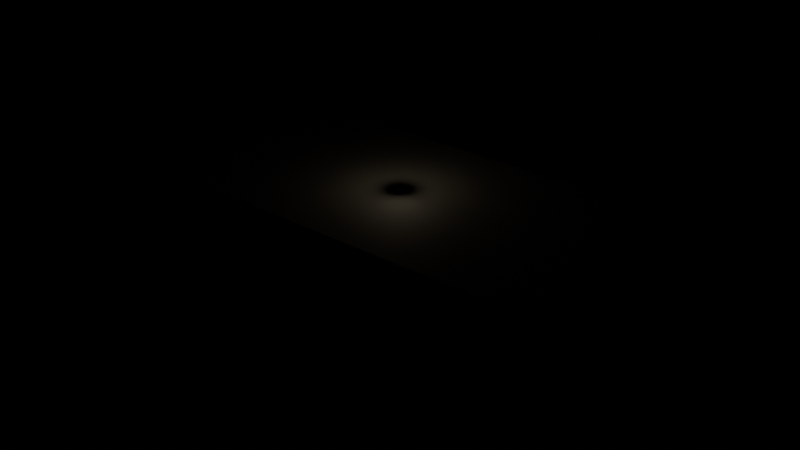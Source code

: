 # Source: depot.blend  (saved by Blender 4.5.92; exported with 4.5.12 LTS)
import bpy
from mathutils import Matrix  # noqa: F401  (used for matrix-valued properties, if any)

bpy.ops.wm.read_factory_settings(use_empty=True)
scene = bpy.context.scene
scene.name = 'Scene'

# ---- materials (node trees are filled in below, after node groups)
mat_depotconcrete = bpy.data.materials.new('DepotConcrete')
mat_depotmetal = bpy.data.materials.new('DepotMetal')
mat_depotwood = bpy.data.materials.new('DepotWood')

# ---- material node trees
mat_depotconcrete.use_nodes = True; mat_depotconcrete.node_tree.nodes.clear()
_N = mat_depotconcrete.node_tree.nodes; _L = mat_depotconcrete.node_tree.links
n0 = _N.new('ShaderNodeBsdfPrincipled'); n0.name = 'Principled BSDF'; n0.location = (-200, 100)
n0.inputs[0].default_value = (0.24, 0.25, 0.23, 1.0)
n0.inputs[2].default_value = 0.85
n1 = _N.new('ShaderNodeOutputMaterial'); n1.name = 'Material Output'; n1.location = (200, 100)
_L.new(n0.outputs[0], n1.inputs[0])
n1.is_active_output = True
mat_depotmetal.use_nodes = True; mat_depotmetal.node_tree.nodes.clear()
_N = mat_depotmetal.node_tree.nodes; _L = mat_depotmetal.node_tree.links
n0 = _N.new('ShaderNodeBsdfPrincipled'); n0.name = 'Principled BSDF'; n0.location = (-200, 100)
n0.inputs[0].default_value = (0.18, 0.19, 0.18, 1.0)
n0.inputs[1].default_value = 0.75
n0.inputs[2].default_value = 0.4
n1 = _N.new('ShaderNodeOutputMaterial'); n1.name = 'Material Output'; n1.location = (200, 100)
_L.new(n0.outputs[0], n1.inputs[0])
n1.is_active_output = True
mat_depotwood.use_nodes = True; mat_depotwood.node_tree.nodes.clear()
_N = mat_depotwood.node_tree.nodes; _L = mat_depotwood.node_tree.links
n0 = _N.new('ShaderNodeBsdfPrincipled'); n0.name = 'Principled BSDF'; n0.location = (-200, 100)
n0.inputs[0].default_value = (0.28, 0.18, 0.1, 1.0)
n0.inputs[2].default_value = 0.8
n1 = _N.new('ShaderNodeOutputMaterial'); n1.name = 'Material Output'; n1.location = (200, 100)
_L.new(n0.outputs[0], n1.inputs[0])
n1.is_active_output = True

# ---- lights
light_point = bpy.data.lights.new('Point', 'POINT')
light_point.color = (1.0, 0.82, 0.6)
light_point.energy = 900.0
light_point.shadow_soft_size = 2.0

# ---- meshes
me_cube = bpy.data.meshes.new('Cube')
me_cube.from_pydata([(-0.5, -0.5, -0.5), (-0.5, -0.5, 0.5), (-0.5, 0.5, -0.5), (-0.5, 0.5, 0.5), (0.5, -0.5, -0.5), (0.5, -0.5, 0.5), (0.5, 0.5, -0.5), (0.5, 0.5, 0.5)], [], [(0, 1, 3, 2), (2, 3, 7, 6), (6, 7, 5, 4), (4, 5, 1, 0), (2, 6, 4, 0), (7, 3, 1, 5)])
_uv = me_cube.uv_layers.new(name='UVMap')
_uv.uv.foreach_set('vector', [0.375, 0.0, 0.625, 0.0, 0.625, 0.25, 0.375, 0.25, 0.375, 0.25, 0.625, 0.25, 0.625, 0.5, 0.375, 0.5, 0.375, 0.5, 0.625, 0.5, 0.625, 0.75, 0.375, 0.75, 0.375, 0.75, 0.625, 0.75, 0.625, 1.0, 0.375, 1.0, 0.125, 0.5, 0.375, 0.5, 0.375, 0.75, 0.125, 0.75, 0.625, 0.5, 0.875, 0.5, 0.875, 0.75, 0.625, 0.75])
me_cube.materials.append(mat_depotconcrete)
me_cube.update()
me_cube_001 = bpy.data.meshes.new('Cube.001')
me_cube_001.from_pydata([(-0.5, -0.5, -0.5), (-0.5, -0.5, 0.5), (-0.5, 0.5, -0.5), (-0.5, 0.5, 0.5), (0.5, -0.5, -0.5), (0.5, -0.5, 0.5), (0.5, 0.5, -0.5), (0.5, 0.5, 0.5)], [], [(0, 1, 3, 2), (2, 3, 7, 6), (6, 7, 5, 4), (4, 5, 1, 0), (2, 6, 4, 0), (7, 3, 1, 5)])
_uv = me_cube_001.uv_layers.new(name='UVMap')
_uv.uv.foreach_set('vector', [0.375, 0.0, 0.625, 0.0, 0.625, 0.25, 0.375, 0.25, 0.375, 0.25, 0.625, 0.25, 0.625, 0.5, 0.375, 0.5, 0.375, 0.5, 0.625, 0.5, 0.625, 0.75, 0.375, 0.75, 0.375, 0.75, 0.625, 0.75, 0.625, 1.0, 0.375, 1.0, 0.125, 0.5, 0.375, 0.5, 0.375, 0.75, 0.125, 0.75, 0.625, 0.5, 0.875, 0.5, 0.875, 0.75, 0.625, 0.75])
me_cube_001.materials.append(mat_depotconcrete)
me_cube_001.update()
me_cube_002 = bpy.data.meshes.new('Cube.002')
me_cube_002.from_pydata([(-0.5, -0.5, -0.5), (-0.5, -0.5, 0.5), (-0.5, 0.5, -0.5), (-0.5, 0.5, 0.5), (0.5, -0.5, -0.5), (0.5, -0.5, 0.5), (0.5, 0.5, -0.5), (0.5, 0.5, 0.5)], [], [(0, 1, 3, 2), (2, 3, 7, 6), (6, 7, 5, 4), (4, 5, 1, 0), (2, 6, 4, 0), (7, 3, 1, 5)])
_uv = me_cube_002.uv_layers.new(name='UVMap')
_uv.uv.foreach_set('vector', [0.375, 0.0, 0.625, 0.0, 0.625, 0.25, 0.375, 0.25, 0.375, 0.25, 0.625, 0.25, 0.625, 0.5, 0.375, 0.5, 0.375, 0.5, 0.625, 0.5, 0.625, 0.75, 0.375, 0.75, 0.375, 0.75, 0.625, 0.75, 0.625, 1.0, 0.375, 1.0, 0.125, 0.5, 0.375, 0.5, 0.375, 0.75, 0.125, 0.75, 0.625, 0.5, 0.875, 0.5, 0.875, 0.75, 0.625, 0.75])
me_cube_002.materials.append(mat_depotconcrete)
me_cube_002.update()
me_cube_003 = bpy.data.meshes.new('Cube.003')
me_cube_003.from_pydata([(-0.5, -0.5, -0.5), (-0.5, -0.5, 0.5), (-0.5, 0.5, -0.5), (-0.5, 0.5, 0.5), (0.5, -0.5, -0.5), (0.5, -0.5, 0.5), (0.5, 0.5, -0.5), (0.5, 0.5, 0.5)], [], [(0, 1, 3, 2), (2, 3, 7, 6), (6, 7, 5, 4), (4, 5, 1, 0), (2, 6, 4, 0), (7, 3, 1, 5)])
_uv = me_cube_003.uv_layers.new(name='UVMap')
_uv.uv.foreach_set('vector', [0.375, 0.0, 0.625, 0.0, 0.625, 0.25, 0.375, 0.25, 0.375, 0.25, 0.625, 0.25, 0.625, 0.5, 0.375, 0.5, 0.375, 0.5, 0.625, 0.5, 0.625, 0.75, 0.375, 0.75, 0.375, 0.75, 0.625, 0.75, 0.625, 1.0, 0.375, 1.0, 0.125, 0.5, 0.375, 0.5, 0.375, 0.75, 0.125, 0.75, 0.625, 0.5, 0.875, 0.5, 0.875, 0.75, 0.625, 0.75])
me_cube_003.materials.append(mat_depotconcrete)
me_cube_003.update()
me_cube_004 = bpy.data.meshes.new('Cube.004')
me_cube_004.from_pydata([(-0.5, -0.5, -0.5), (-0.5, -0.5, 0.5), (-0.5, 0.5, -0.5), (-0.5, 0.5, 0.5), (0.5, -0.5, -0.5), (0.5, -0.5, 0.5), (0.5, 0.5, -0.5), (0.5, 0.5, 0.5)], [], [(0, 1, 3, 2), (2, 3, 7, 6), (6, 7, 5, 4), (4, 5, 1, 0), (2, 6, 4, 0), (7, 3, 1, 5)])
_uv = me_cube_004.uv_layers.new(name='UVMap')
_uv.uv.foreach_set('vector', [0.375, 0.0, 0.625, 0.0, 0.625, 0.25, 0.375, 0.25, 0.375, 0.25, 0.625, 0.25, 0.625, 0.5, 0.375, 0.5, 0.375, 0.5, 0.625, 0.5, 0.625, 0.75, 0.375, 0.75, 0.375, 0.75, 0.625, 0.75, 0.625, 1.0, 0.375, 1.0, 0.125, 0.5, 0.375, 0.5, 0.375, 0.75, 0.125, 0.75, 0.625, 0.5, 0.875, 0.5, 0.875, 0.75, 0.625, 0.75])
me_cube_004.materials.append(mat_depotconcrete)
me_cube_004.update()
me_cube_005 = bpy.data.meshes.new('Cube.005')
me_cube_005.from_pydata([(-0.5, -0.5, -0.5), (-0.5, -0.5, 0.5), (-0.5, 0.5, -0.5), (-0.5, 0.5, 0.5), (0.5, -0.5, -0.5), (0.5, -0.5, 0.5), (0.5, 0.5, -0.5), (0.5, 0.5, 0.5)], [], [(0, 1, 3, 2), (2, 3, 7, 6), (6, 7, 5, 4), (4, 5, 1, 0), (2, 6, 4, 0), (7, 3, 1, 5)])
_uv = me_cube_005.uv_layers.new(name='UVMap')
_uv.uv.foreach_set('vector', [0.375, 0.0, 0.625, 0.0, 0.625, 0.25, 0.375, 0.25, 0.375, 0.25, 0.625, 0.25, 0.625, 0.5, 0.375, 0.5, 0.375, 0.5, 0.625, 0.5, 0.625, 0.75, 0.375, 0.75, 0.375, 0.75, 0.625, 0.75, 0.625, 1.0, 0.375, 1.0, 0.125, 0.5, 0.375, 0.5, 0.375, 0.75, 0.125, 0.75, 0.625, 0.5, 0.875, 0.5, 0.875, 0.75, 0.625, 0.75])
me_cube_005.materials.append(mat_depotconcrete)
me_cube_005.update()
me_cube_006 = bpy.data.meshes.new('Cube.006')
me_cube_006.from_pydata([(-0.5, -0.5, -0.5), (-0.5, -0.5, 0.5), (-0.5, 0.5, -0.5), (-0.5, 0.5, 0.5), (0.5, -0.5, -0.5), (0.5, -0.5, 0.5), (0.5, 0.5, -0.5), (0.5, 0.5, 0.5)], [], [(0, 1, 3, 2), (2, 3, 7, 6), (6, 7, 5, 4), (4, 5, 1, 0), (2, 6, 4, 0), (7, 3, 1, 5)])
_uv = me_cube_006.uv_layers.new(name='UVMap')
_uv.uv.foreach_set('vector', [0.375, 0.0, 0.625, 0.0, 0.625, 0.25, 0.375, 0.25, 0.375, 0.25, 0.625, 0.25, 0.625, 0.5, 0.375, 0.5, 0.375, 0.5, 0.625, 0.5, 0.625, 0.75, 0.375, 0.75, 0.375, 0.75, 0.625, 0.75, 0.625, 1.0, 0.375, 1.0, 0.125, 0.5, 0.375, 0.5, 0.375, 0.75, 0.125, 0.75, 0.625, 0.5, 0.875, 0.5, 0.875, 0.75, 0.625, 0.75])
me_cube_006.materials.append(mat_depotconcrete)
me_cube_006.update()
me_cube_007 = bpy.data.meshes.new('Cube.007')
me_cube_007.from_pydata([(-0.5, -0.5, -0.5), (-0.5, -0.5, 0.5), (-0.5, 0.5, -0.5), (-0.5, 0.5, 0.5), (0.5, -0.5, -0.5), (0.5, -0.5, 0.5), (0.5, 0.5, -0.5), (0.5, 0.5, 0.5)], [], [(0, 1, 3, 2), (2, 3, 7, 6), (6, 7, 5, 4), (4, 5, 1, 0), (2, 6, 4, 0), (7, 3, 1, 5)])
_uv = me_cube_007.uv_layers.new(name='UVMap')
_uv.uv.foreach_set('vector', [0.375, 0.0, 0.625, 0.0, 0.625, 0.25, 0.375, 0.25, 0.375, 0.25, 0.625, 0.25, 0.625, 0.5, 0.375, 0.5, 0.375, 0.5, 0.625, 0.5, 0.625, 0.75, 0.375, 0.75, 0.375, 0.75, 0.625, 0.75, 0.625, 1.0, 0.375, 1.0, 0.125, 0.5, 0.375, 0.5, 0.375, 0.75, 0.125, 0.75, 0.625, 0.5, 0.875, 0.5, 0.875, 0.75, 0.625, 0.75])
me_cube_007.materials.append(mat_depotconcrete)
me_cube_007.update()
me_cube_008 = bpy.data.meshes.new('Cube.008')
me_cube_008.from_pydata([(-0.5, -0.5, -0.5), (-0.5, -0.5, 0.5), (-0.5, 0.5, -0.5), (-0.5, 0.5, 0.5), (0.5, -0.5, -0.5), (0.5, -0.5, 0.5), (0.5, 0.5, -0.5), (0.5, 0.5, 0.5)], [], [(0, 1, 3, 2), (2, 3, 7, 6), (6, 7, 5, 4), (4, 5, 1, 0), (2, 6, 4, 0), (7, 3, 1, 5)])
_uv = me_cube_008.uv_layers.new(name='UVMap')
_uv.uv.foreach_set('vector', [0.375, 0.0, 0.625, 0.0, 0.625, 0.25, 0.375, 0.25, 0.375, 0.25, 0.625, 0.25, 0.625, 0.5, 0.375, 0.5, 0.375, 0.5, 0.625, 0.5, 0.625, 0.75, 0.375, 0.75, 0.375, 0.75, 0.625, 0.75, 0.625, 1.0, 0.375, 1.0, 0.125, 0.5, 0.375, 0.5, 0.375, 0.75, 0.125, 0.75, 0.625, 0.5, 0.875, 0.5, 0.875, 0.75, 0.625, 0.75])
me_cube_008.materials.append(mat_depotconcrete)
me_cube_008.update()
me_cube_009 = bpy.data.meshes.new('Cube.009')
me_cube_009.from_pydata([(-0.5, -0.5, -0.5), (-0.5, -0.5, 0.5), (-0.5, 0.5, -0.5), (-0.5, 0.5, 0.5), (0.5, -0.5, -0.5), (0.5, -0.5, 0.5), (0.5, 0.5, -0.5), (0.5, 0.5, 0.5)], [], [(0, 1, 3, 2), (2, 3, 7, 6), (6, 7, 5, 4), (4, 5, 1, 0), (2, 6, 4, 0), (7, 3, 1, 5)])
_uv = me_cube_009.uv_layers.new(name='UVMap')
_uv.uv.foreach_set('vector', [0.375, 0.0, 0.625, 0.0, 0.625, 0.25, 0.375, 0.25, 0.375, 0.25, 0.625, 0.25, 0.625, 0.5, 0.375, 0.5, 0.375, 0.5, 0.625, 0.5, 0.625, 0.75, 0.375, 0.75, 0.375, 0.75, 0.625, 0.75, 0.625, 1.0, 0.375, 1.0, 0.125, 0.5, 0.375, 0.5, 0.375, 0.75, 0.125, 0.75, 0.625, 0.5, 0.875, 0.5, 0.875, 0.75, 0.625, 0.75])
me_cube_009.materials.append(mat_depotmetal)
me_cube_009.update()
me_cube_010 = bpy.data.meshes.new('Cube.010')
me_cube_010.from_pydata([(-0.5, -0.5, -0.5), (-0.5, -0.5, 0.5), (-0.5, 0.5, -0.5), (-0.5, 0.5, 0.5), (0.5, -0.5, -0.5), (0.5, -0.5, 0.5), (0.5, 0.5, -0.5), (0.5, 0.5, 0.5)], [], [(0, 1, 3, 2), (2, 3, 7, 6), (6, 7, 5, 4), (4, 5, 1, 0), (2, 6, 4, 0), (7, 3, 1, 5)])
_uv = me_cube_010.uv_layers.new(name='UVMap')
_uv.uv.foreach_set('vector', [0.375, 0.0, 0.625, 0.0, 0.625, 0.25, 0.375, 0.25, 0.375, 0.25, 0.625, 0.25, 0.625, 0.5, 0.375, 0.5, 0.375, 0.5, 0.625, 0.5, 0.625, 0.75, 0.375, 0.75, 0.375, 0.75, 0.625, 0.75, 0.625, 1.0, 0.375, 1.0, 0.125, 0.5, 0.375, 0.5, 0.375, 0.75, 0.125, 0.75, 0.625, 0.5, 0.875, 0.5, 0.875, 0.75, 0.625, 0.75])
me_cube_010.materials.append(mat_depotwood)
me_cube_010.update()

# ---- objects
ob_floor = bpy.data.objects.new('Floor', me_cube)
ob_ceiling = bpy.data.objects.new('Ceiling', me_cube_001)
ob_wall_n = bpy.data.objects.new('Wall_N', me_cube_002)
ob_wall_s = bpy.data.objects.new('Wall_S', me_cube_003)
ob_wall_w = bpy.data.objects.new('Wall_W', me_cube_004)
ob_wall_e = bpy.data.objects.new('Wall_E', me_cube_005)
ob_wall_mid_a = bpy.data.objects.new('Wall_Mid_A', me_cube_006)
ob_wall_mid_b = bpy.data.objects.new('Wall_Mid_B', me_cube_007)
ob_lintel = bpy.data.objects.new('Lintel', me_cube_008)
ob_door_door1 = bpy.data.objects.new('Door_door1', me_cube_009)
ob_wallbuy_wb_depot = bpy.data.objects.new('WallBuy_wb_depot', None)
ob_buyrack = bpy.data.objects.new('BuyRack', me_cube_010)
ob_depotlight = bpy.data.objects.new('DepotLight', light_point)

# ---- transforms, parenting, visibility, modifiers, constraints
ob_floor.location = (8.0, -0.0, -0.15)
ob_floor.scale = (32.0, 12.0, 0.3)
ob_ceiling.location = (8.0, -0.0, 3.55)
ob_ceiling.scale = (32.0, 12.0, 0.3)
ob_wall_n.location = (8.0, -6.0, 1.7)
ob_wall_n.scale = (32.3, 0.3, 3.4)
ob_wall_s.location = (8.0, 6.0, 1.7)
ob_wall_s.scale = (32.3, 0.3, 3.4)
ob_wall_w.location = (-8.0, -0.0, 1.7)
ob_wall_w.scale = (0.3, 12.3, 3.4)
ob_wall_e.location = (24.0, -0.0, 1.7)
ob_wall_e.scale = (0.3, 12.3, 3.4)
ob_wall_mid_a.location = (8.0, -3.65, 1.7)
ob_wall_mid_a.scale = (0.3, 4.7, 3.4)
ob_wall_mid_b.location = (8.0, 3.65, 1.7)
ob_wall_mid_b.scale = (0.3, 4.7, 3.4)
ob_lintel.location = (8.0, -0.0, 2.95)
ob_lintel.scale = (0.3, 2.6, 0.9)
ob_door_door1.location = (8.0, -0.0, 1.25)
ob_door_door1.scale = (0.2, 2.6, 2.5)
ob_wallbuy_wb_depot.location = (-7.65, -0.0, 1.45)
ob_buyrack.parent = ob_wallbuy_wb_depot
ob_buyrack.location = (0.0, 0.0, 0.0)
ob_buyrack.scale = (0.12, 0.5, 0.8)
ob_depotlight.location = (8.0, 0.0, 2.8)

# ---- collection membership
scene.collection.objects.link(ob_floor)
scene.collection.objects.link(ob_ceiling)
scene.collection.objects.link(ob_wall_n)
scene.collection.objects.link(ob_wall_s)
scene.collection.objects.link(ob_wall_w)
scene.collection.objects.link(ob_wall_e)
scene.collection.objects.link(ob_wall_mid_a)
scene.collection.objects.link(ob_wall_mid_b)
scene.collection.objects.link(ob_lintel)
scene.collection.objects.link(ob_door_door1)
scene.collection.objects.link(ob_wallbuy_wb_depot)
scene.collection.objects.link(ob_buyrack)
scene.collection.objects.link(ob_depotlight)

# ---- scene / render settings (as saved in the file)
scene.frame_start = 1; scene.frame_end = 250; scene.frame_set(1)
scene.render.engine = 'BLENDER_EEVEE_NEXT'
bpy.context.view_layer.update()

# ---- added for rendering (the .blend has no active camera): camera
cam_auto = bpy.data.cameras.new('AutoCamera')
cam_auto.lens = 50.0
cam_auto.sensor_width = 36.0
cam_auto.clip_end = 1000.0
ob_auto_camera = bpy.data.objects.new('AutoCamera', cam_auto)
scene.collection.objects.link(ob_auto_camera)
ob_auto_camera.location = (40.1917, -38.63, 27.4534)
ob_auto_camera.rotation_euler = (1.09748, -7.21219e-08, 0.694738)
scene.camera = ob_auto_camera
bpy.context.view_layer.update()
